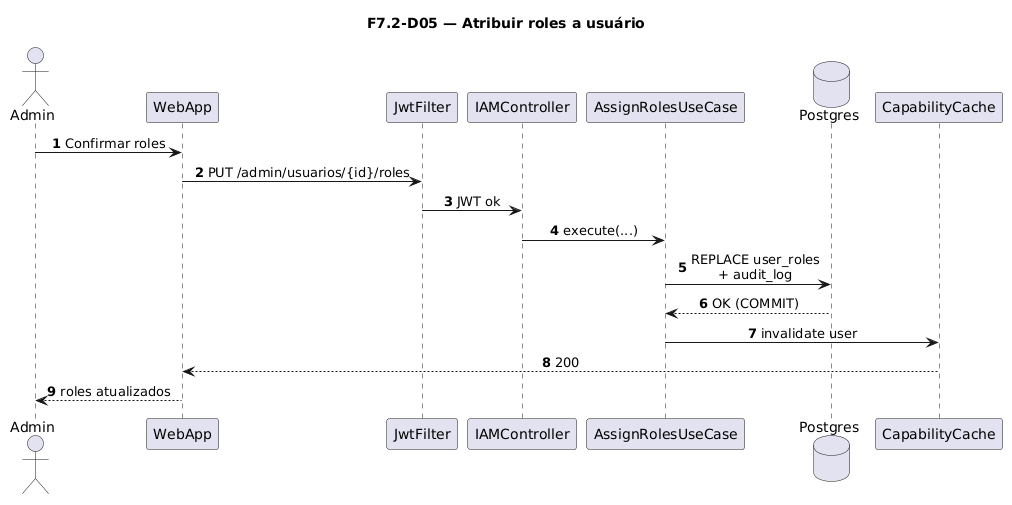

The diagram above was rendered by PlantUML. Its source (embedded in the PNG):
@startuml
title F7.2-D05 — Atribuir roles a usuário
skinparam sequenceMessageAlign center
skinparam responseMessageBelowArrow true
skinparam maxMessageSize 220
autonumber

actor "Admin" as Admin
participant "WebApp" as WebApp
participant "JwtFilter" as Jwt
participant "IAMController" as Ctrl
participant "AssignRolesUseCase" as UC
database "Postgres" as Postgres
participant "CapabilityCache" as Cache

Admin -> WebApp: Confirmar roles
WebApp -> Jwt: PUT /admin/usuarios/{id}/roles
Jwt -> Ctrl: JWT ok
Ctrl -> UC: execute(...)
UC -> Postgres: REPLACE user_roles\n+ audit_log
Postgres --> UC: OK (COMMIT)
UC -> Cache: invalidate user
Cache --> WebApp: 200
WebApp --> Admin: roles atualizados
@enduml